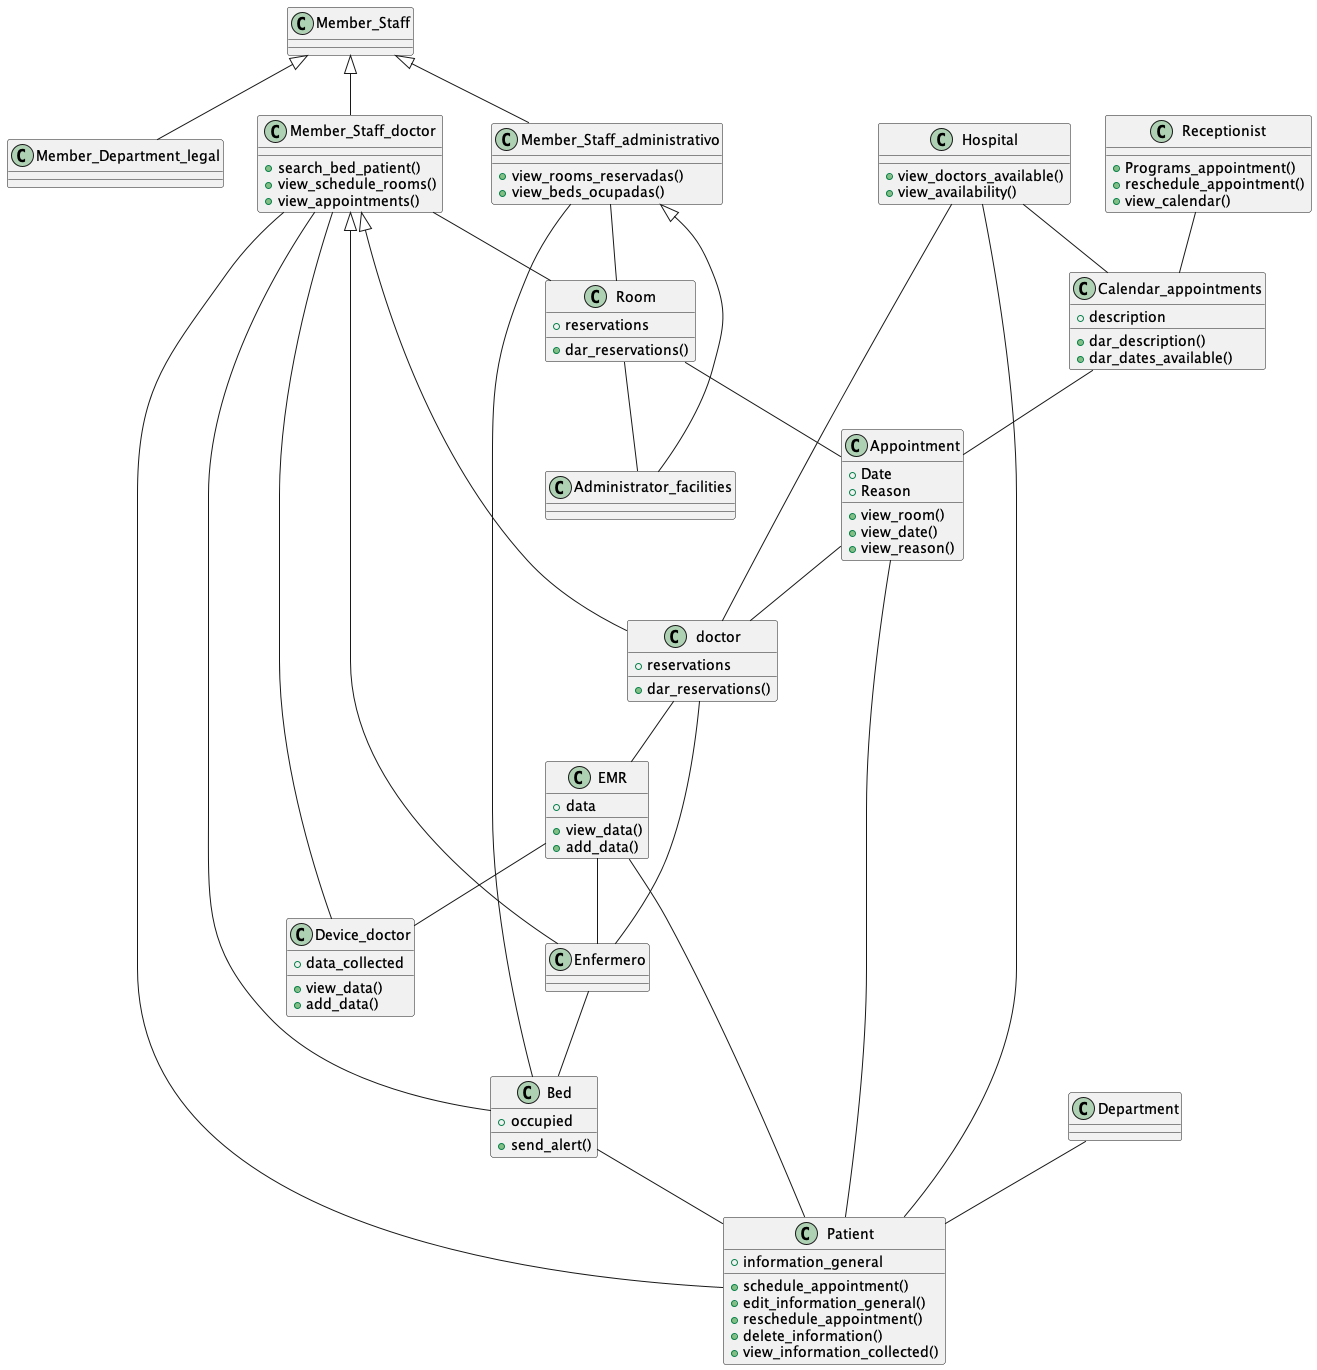

The diagram above was rendered by PlantUML. Its source (embedded in the PNG):
@startuml

class Room {
  +reservations
  +dar_reservations()
}

class Administrator_facilities {
}

class Member_Department_legal {
}

class Member_Staff {
}

class Appointment {
  +Date
  +Reason
  +view_room()
  +view_date()
  +view_reason()
}

class Member_Staff_administrativo {
  +view_rooms_reservadas()
  +view_beds_ocupadas()
}

class Receptionist {
  +Programs_appointment()
  +reschedule_appointment()
  +view_calendar()
}

class Calendar_appointments {
  +description
  +dar_description()
  +dar_dates_available()
}

class Hospital {
  +view_doctors_available()
  +view_availability()
}

class Member_Staff_doctor {
  +search_bed_patient()
  +view_schedule_rooms()
  +view_appointments()
}

class doctor {
  +reservations
  +dar_reservations()
}

class Enfermero {
}

class Bed {
  +occupied
  +send_alert()
}

class EMR {
  +data
  +view_data()
  +add_data()
}

class Device_doctor {
  +data_collected
  +view_data()
  +add_data()
}

class Patient {
  +information_general
  +schedule_appointment()
  +edit_information_general()
  +reschedule_appointment()
  +delete_information()
  +view_information_collected()
}

class Department {
}

Room -- Administrator_facilities
Room -- Appointment
Member_Staff <|-- Member_Department_legal
Member_Staff <|-- Member_Staff_administrativo
Member_Staff <|-- Member_Staff_doctor
Member_Staff_administrativo <|-- Administrator_facilities
Member_Staff_administrativo -- Room
Member_Staff_administrativo -- Bed
Appointment -- Patient
Appointment -- doctor
Receptionist -- Calendar_appointments
Calendar_appointments -- Appointment
Hospital -- Calendar_appointments
Hospital -- doctor
Hospital -- Patient
Member_Staff_doctor -- Room
Member_Staff_doctor -- Patient
Member_Staff_doctor -- Bed
Member_Staff_doctor -- Device_doctor
Member_Staff_doctor <|-- doctor
Member_Staff_doctor <|-- Enfermero
doctor -- EMR
doctor -- Enfermero
EMR -- Enfermero
Enfermero -- Bed
EMR -- Device_doctor
EMR -- Patient
Bed -- Patient
Department -- Patient

@enduml